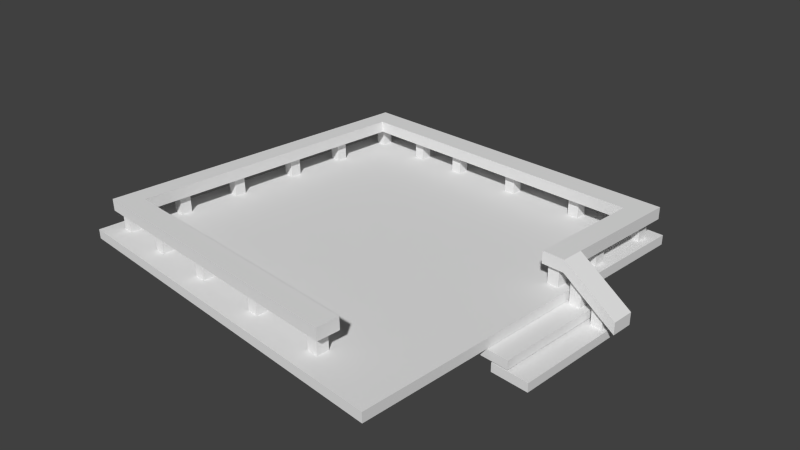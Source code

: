 # Source: porch.blend  (saved by Blender 2.67.0; exported with 4.5.12 LTS)
import bpy
from mathutils import Matrix  # noqa: F401  (used for matrix-valued properties, if any)

bpy.ops.wm.read_factory_settings(use_empty=True)
scene = bpy.context.scene
scene.name = 'Scene'

# ---- collections
col_collection_1 = bpy.data.collections.new('Collection 1'); scene.collection.children.link(col_collection_1)

# ---- world
world_world = bpy.data.worlds.new('World'); scene.world = world_world
world_world.color = (0.05088, 0.05088, 0.05088)
world_world.use_sun_shadow = False
world_world.sun_shadow_jitter_overblur = 0.0
world_world.cycles.sampling_method = 'MANUAL'
world_world.cycles.sample_map_resolution = 256

# ---- cameras
cam_camera = bpy.data.cameras.new('Camera')
cam_camera.clip_end = 100.0
cam_camera.lens = 35.0
cam_camera.sensor_width = 32.0
cam_camera.sensor_height = 18.0
cam_camera.ortho_scale = 7.314
cam_camera.dof.focus_distance = 0.0
cam_camera.dof.aperture_fstop = 128.0

# ---- meshes
me_cube_017 = bpy.data.meshes.new('Cube.017')
me_cube_017.from_pydata([(-1.842, 0.4782, -0.02235), (-1.842, 0.8309, -0.02235), (-1.596, 0.8309, -0.02235), (-1.596, 0.4782, -0.02235), (-1.842, 0.4782, 0.224), (-1.842, 0.8309, 0.224), (-1.596, 0.8309, 0.224), (-1.596, 0.4782, 0.224), (2.977, 0.5241, 0.04319), (2.977, 0.6759, 0.04319), (3.128, 0.6759, 0.04319), (3.128, 0.5241, 0.04319), (2.977, 0.5241, 0.445), (2.977, 0.6759, 0.445), (3.128, 0.6759, 0.3493), (3.128, 0.5241, 0.3493), (2.676, 0.5241, 0.1703), (2.676, 0.6759, 0.1703), (2.828, 0.6759, 0.1703), (2.828, 0.5241, 0.1703), (2.676, 0.5241, 0.6358), (2.676, 0.6759, 0.6358), (2.828, 0.6759, 0.4764), (2.828, 0.5241, 0.4764), (2.362, 0.5241, 0.3253), (2.362, 0.6759, 0.3253), (2.514, 0.6759, 0.3253), (2.514, 0.5241, 0.3253), (2.362, 0.5241, 0.6315), (2.362, 0.6759, 0.6315), (2.514, 0.6759, 0.6315), (2.514, 0.5241, 0.6315), (2.362, 1.231, 0.3253), (2.362, 1.383, 0.3253), (2.514, 1.383, 0.3253), (2.514, 1.231, 0.3253), (2.362, 1.231, 0.6315), (2.362, 1.383, 0.6315), (2.514, 1.383, 0.6315), (2.514, 1.231, 0.6315), (2.362, 2.124, 0.3253), (2.362, 2.276, 0.3253), (2.514, 2.276, 0.3253), (2.514, 2.124, 0.3253), (2.362, 2.124, 0.6315), (2.362, 2.276, 0.6315), (2.514, 2.276, 0.6315), (2.514, 2.124, 0.6315), (1.443, 2.124, 0.3253), (1.443, 2.276, 0.3253), (1.595, 2.276, 0.3253), (1.595, 2.124, 0.3253), (1.443, 2.124, 0.6315), (1.443, 2.276, 0.6315), (1.595, 2.276, 0.6315), (1.595, 2.124, 0.6315), (0.3686, 2.124, 0.3253), (0.3686, 2.276, 0.3253), (0.5204, 2.276, 0.3253), (0.5204, 2.124, 0.3253), (0.3686, 2.124, 0.6315), (0.3686, 2.276, 0.6315), (0.5204, 2.276, 0.6315), (0.5204, 2.124, 0.6315), (-0.6367, 2.124, 0.3253), (-0.6367, 2.276, 0.3253), (-0.485, 2.276, 0.3253), (-0.485, 2.124, 0.3253), (-0.6367, 2.124, 0.6315), (-0.6367, 2.276, 0.6315), (-0.485, 2.276, 0.6315), (-0.485, 2.124, 0.6315), (-1.399, 2.124, 0.3253), (-1.399, 2.276, 0.3253), (-1.248, 2.276, 0.3253), (-1.248, 2.124, 0.3253), (-1.399, 2.124, 0.6315), (-1.399, 2.276, 0.6315), (-1.248, 2.276, 0.6315), (-1.248, 2.124, 0.6315), (-2.266, 2.124, 0.3253), (-2.266, 2.276, 0.3253), (-2.114, 2.276, 0.3253), (-2.114, 2.124, 0.3253), (-2.266, 2.124, 0.6315), (-2.266, 2.276, 0.6315), (-2.114, 2.276, 0.6315), (-2.114, 2.124, 0.6315), (-2.266, 1.185, 0.3253), (-2.266, 1.337, 0.3253), (-2.114, 1.337, 0.3253), (-2.114, 1.185, 0.3253), (-2.266, 1.185, 0.6315), (-2.266, 1.337, 0.6315), (-2.114, 1.337, 0.6315), (-2.114, 1.185, 0.6315), (-2.266, 0.3167, 0.3253), (-2.266, 0.4684, 0.3253), (-2.114, 0.4684, 0.3253), (-2.114, 0.3167, 0.3253), (-2.266, 0.3167, 0.6315), (-2.266, 0.4684, 0.6315), (-2.114, 0.4684, 0.6315), (-2.114, 0.3167, 0.6315), (-2.266, -0.6418, 0.3253), (-2.266, -0.49, 0.3253), (-2.114, -0.49, 0.3253), (-2.114, -0.6418, 0.3253), (-2.266, -0.6418, 0.6315), (-2.266, -0.49, 0.6315), (-2.114, -0.49, 0.6315), (-2.114, -0.6418, 0.6315), (-2.266, -1.495, 0.3253), (-2.266, -1.344, 0.3253), (-2.114, -1.344, 0.3253), (-2.114, -1.495, 0.3253), (-2.266, -1.495, 0.6315), (-2.266, -1.344, 0.6315), (-2.114, -1.344, 0.6315), (-2.114, -1.495, 0.6315), (-2.266, -2.229, 0.3253), (-2.266, -2.078, 0.3253), (-2.114, -2.078, 0.3253), (-2.114, -2.229, 0.3253), (-2.266, -2.229, 0.6315), (-2.266, -2.078, 0.6315), (-2.114, -2.078, 0.6315), (-2.114, -2.229, 0.6315), (-1.457, -2.229, 0.3253), (-1.457, -2.078, 0.3253), (-1.306, -2.078, 0.3253), (-1.306, -2.229, 0.3253), (-1.457, -2.229, 0.6315), (-1.457, -2.078, 0.6315), (-1.306, -2.078, 0.6315), (-1.306, -2.229, 0.6315), (-0.5588, -2.229, 0.3253), (-0.5588, -2.078, 0.3253), (-0.4071, -2.078, 0.3253), (-0.4071, -2.229, 0.3253), (-0.5588, -2.229, 0.6315), (-0.5588, -2.078, 0.6315), (-0.4071, -2.078, 0.6315), (-0.4071, -2.229, 0.6315), (0.4895, -2.229, 0.3253), (0.4895, -2.078, 0.3253), (0.6413, -2.078, 0.3253), (0.6413, -2.229, 0.3253), (0.4895, -2.229, 0.6315), (0.4895, -2.078, 0.6315), (0.6413, -2.078, 0.6315), (0.6413, -2.229, 0.6315), (1.518, -2.229, 0.3253), (1.518, -2.078, 0.3253), (1.67, -2.078, 0.3253), (1.67, -2.229, 0.3253), (1.518, -2.229, 0.6315), (1.518, -2.078, 0.6315), (1.67, -2.078, 0.6315), (1.67, -2.229, 0.6315), (1.783, -2.306, 0.7631), (1.783, -2.017, 0.7631), (-2.329, -2.017, 0.7631), (-2.329, -2.306, 0.7631), (1.783, -2.306, 0.6025), (1.783, -2.017, 0.6025), (-2.329, -2.017, 0.6025), (-2.329, -2.306, 0.6025), (2.317, 0.4585, 0.6025), (2.317, 0.4585, 0.7631), (2.615, 0.4585, 0.6025), (2.615, 0.4585, 0.7631), (-2.037, -2.017, 0.7631), (-2.037, -2.017, 0.6025), (-2.037, -2.306, 0.7631), (-2.037, -2.306, 0.6025), (-2.037, 2.356, 0.6025), (-2.037, 2.356, 0.7631), (-2.329, 2.356, 0.6025), (-2.329, 2.356, 0.7631), (2.317, 2.356, 0.7631), (2.317, 2.026, 0.6025), (2.317, 2.026, 0.7631), (2.317, 2.356, 0.6025), (2.615, 2.356, 0.6025), (2.615, 2.356, 0.7631), (2.615, 2.026, 0.6025), (2.615, 2.026, 0.7631), (-2.037, 2.026, 0.6025), (-2.329, 2.026, 0.7631), (-2.037, 2.026, 0.7631), (-2.329, 2.026, 0.6025), (2.317, 0.7546, 0.6025), (2.615, 0.7546, 0.7631), (2.317, 0.7546, 0.7631), (2.615, 0.7546, 0.6025), (3.32, 0.7546, 0.1233), (3.32, 0.7546, 0.2839), (3.32, 0.4585, 0.2839), (3.32, 0.4585, 0.1233), (2.688, -0.7813, -0.05014), (2.688, 0.7777, -0.05014), (3.175, 0.7777, -0.05014), (3.175, -0.7813, -0.05014), (2.688, -0.7813, 0.0656), (2.688, 0.7777, 0.0656), (3.175, 0.7777, 0.0656), (3.175, -0.7813, 0.0656), (2.427, -0.7907, 0.09214), (2.427, 0.7871, 0.09214), (2.913, 0.7871, 0.09214), (2.913, -0.7907, 0.09214), (2.427, -0.7907, 0.2079), (2.427, 0.7871, 0.2079), (2.913, 0.7871, 0.2079), (2.913, -0.7907, 0.2079), (-1.842, -2.242, -0.02235), (-1.842, -1.889, -0.02235), (-1.596, -1.889, -0.02235), (-1.596, -2.242, -0.02235), (-1.842, -2.242, 0.224), (-1.842, -1.889, 0.224), (-1.596, -1.889, 0.224), (-1.596, -2.242, 0.224), (-1.842, -0.7948, -0.02235), (-1.842, -0.4421, -0.02235), (-1.596, -0.4421, -0.02235), (-1.596, -0.7948, -0.02235), (-1.842, -0.7948, 0.224), (-1.842, -0.4421, 0.224), (-1.596, -0.4421, 0.224), (-1.596, -0.7948, 0.224), (-1.842, 1.948, -0.02235), (-1.842, 2.3, -0.02235), (-1.596, 2.3, -0.02235), (-1.596, 1.948, -0.02235), (-1.842, 1.948, 0.224), (-1.842, 2.3, 0.224), (-1.596, 2.3, 0.224), (-1.596, 1.948, 0.224), (-0.6677, -2.242, -0.02235), (-0.6677, -1.889, -0.02235), (-0.4213, -1.889, -0.02235), (-0.4213, -2.242, -0.02235), (-0.6677, -2.242, 0.224), (-0.6677, -1.889, 0.224), (-0.4213, -1.889, 0.224), (-0.4213, -2.242, 0.224), (-0.6677, 1.948, -0.02235), (-0.6677, 2.3, -0.02235), (-0.4213, 2.3, -0.02235), (-0.4213, 1.948, -0.02235), (-0.6677, 1.948, 0.224), (-0.6677, 2.3, 0.224), (-0.4213, 2.3, 0.224), (-0.4213, 1.948, 0.224), (0.6884, 1.948, -0.02235), (0.6884, 2.3, -0.02235), (0.9347, 2.3, -0.02235), (0.9347, 1.948, -0.02235), (0.6884, 1.948, 0.224), (0.6884, 2.3, 0.224), (0.9347, 2.3, 0.224), (0.9347, 1.948, 0.224), (0.6884, -2.242, -0.02235), (0.6884, -1.889, -0.02235), (0.9347, -1.889, -0.02235), (0.9347, -2.242, -0.02235), (0.6884, -2.242, 0.224), (0.6884, -1.889, 0.224), (0.9347, -1.889, 0.224), (0.9347, -2.242, 0.224), (1.99, 0.4782, -0.02235), (1.99, 0.8309, -0.02235), (2.236, 0.8309, -0.02235), (2.236, 0.4782, -0.02235), (1.99, 0.4782, 0.224), (1.99, 0.8309, 0.224), (2.236, 0.8309, 0.224), (2.236, 0.4782, 0.224), (1.99, -2.242, -0.02235), (1.99, -1.889, -0.02235), (2.236, -1.889, -0.02235), (2.236, -2.242, -0.02235), (1.99, -2.242, 0.224), (1.99, -1.889, 0.224), (2.236, -1.889, 0.224), (2.236, -2.242, 0.224), (1.99, -0.7948, -0.02235), (1.99, -0.4421, -0.02235), (2.236, -0.4421, -0.02235), (2.236, -0.7948, -0.02235), (1.99, -0.7948, 0.224), (1.99, -0.4421, 0.224), (2.236, -0.4421, 0.224), (2.236, -0.7948, 0.224), (1.99, 1.948, -0.02235), (1.99, 2.3, -0.02235), (2.236, 2.3, -0.02235), (2.236, 1.948, -0.02235), (1.99, 1.948, 0.224), (1.99, 2.3, 0.224), (2.236, 2.3, 0.224), (2.236, 1.948, 0.224), (2.633, -2.485, 0.3415), (-2.484, -2.485, 0.3415), (2.633, 2.485, 0.3415), (-2.484, 2.485, 0.3415), (2.633, -2.485, 0.2127), (-2.484, -2.485, 0.2127), (2.633, 2.485, 0.2127), (-2.484, 2.485, 0.2127)], [], [(4, 5, 1, 0), (5, 6, 2, 1), (6, 7, 3, 2), (7, 4, 0, 3), (0, 1, 2, 3), (7, 6, 5, 4), (12, 13, 9, 8), (13, 14, 10, 9), (14, 15, 11, 10), (15, 12, 8, 11), (8, 9, 10, 11), (15, 14, 13, 12), (20, 21, 17, 16), (21, 22, 18, 17), (22, 23, 19, 18), (23, 20, 16, 19), (16, 17, 18, 19), (23, 22, 21, 20), (28, 29, 25, 24), (29, 30, 26, 25), (30, 31, 27, 26), (31, 28, 24, 27), (24, 25, 26, 27), (31, 30, 29, 28), (36, 37, 33, 32), (37, 38, 34, 33), (38, 39, 35, 34), (39, 36, 32, 35), (32, 33, 34, 35), (39, 38, 37, 36), (44, 45, 41, 40), (45, 46, 42, 41), (46, 47, 43, 42), (47, 44, 40, 43), (40, 41, 42, 43), (47, 46, 45, 44), (52, 53, 49, 48), (53, 54, 50, 49), (54, 55, 51, 50), (55, 52, 48, 51), (48, 49, 50, 51), (55, 54, 53, 52), (60, 61, 57, 56), (61, 62, 58, 57), (62, 63, 59, 58), (63, 60, 56, 59), (56, 57, 58, 59), (63, 62, 61, 60), (68, 69, 65, 64), (69, 70, 66, 65), (70, 71, 67, 66), (71, 68, 64, 67), (64, 65, 66, 67), (71, 70, 69, 68), (76, 77, 73, 72), (77, 78, 74, 73), (78, 79, 75, 74), (79, 76, 72, 75), (72, 73, 74, 75), (79, 78, 77, 76), (84, 85, 81, 80), (85, 86, 82, 81), (86, 87, 83, 82), (87, 84, 80, 83), (80, 81, 82, 83), (87, 86, 85, 84), (92, 93, 89, 88), (93, 94, 90, 89), (94, 95, 91, 90), (95, 92, 88, 91), (88, 89, 90, 91), (95, 94, 93, 92), (100, 101, 97, 96), (101, 102, 98, 97), (102, 103, 99, 98), (103, 100, 96, 99), (96, 97, 98, 99), (103, 102, 101, 100), (108, 109, 105, 104), (109, 110, 106, 105), (110, 111, 107, 106), (111, 108, 104, 107), (104, 105, 106, 107), (111, 110, 109, 108), (116, 117, 113, 112), (117, 118, 114, 113), (118, 119, 115, 114), (119, 116, 112, 115), (112, 113, 114, 115), (119, 118, 117, 116), (124, 125, 121, 120), (125, 126, 122, 121), (126, 127, 123, 122), (127, 124, 120, 123), (120, 121, 122, 123), (127, 126, 125, 124), (132, 133, 129, 128), (133, 134, 130, 129), (134, 135, 131, 130), (135, 132, 128, 131), (128, 129, 130, 131), (135, 134, 133, 132), (140, 141, 137, 136), (141, 142, 138, 137), (142, 143, 139, 138), (143, 140, 136, 139), (136, 137, 138, 139), (143, 142, 141, 140), (148, 149, 145, 144), (149, 150, 146, 145), (150, 151, 147, 146), (151, 148, 144, 147), (144, 145, 146, 147), (151, 150, 149, 148), (156, 157, 153, 152), (157, 158, 154, 153), (158, 159, 155, 154), (159, 156, 152, 155), (152, 153, 154, 155), (159, 158, 157, 156), (174, 172, 162, 163), (175, 173, 165, 164), (174, 163, 167, 175), (161, 160, 164, 165), (172, 161, 165, 173), (163, 162, 166, 167), (179, 177, 176, 178), (172, 173, 188, 190), (190, 189, 162, 172), (160, 174, 175, 164), (167, 166, 173, 175), (160, 161, 172, 174), (189, 191, 166, 162), (177, 179, 189, 190), (188, 191, 178, 176), (179, 178, 191, 189), (181, 183, 184, 186), (173, 166, 191, 188), (194, 193, 187, 182), (180, 183, 176, 177), (187, 186, 184, 185), (182, 180, 177, 190), (188, 176, 183, 181), (187, 185, 180, 182), (185, 184, 183, 180), (181, 182, 190, 188), (169, 171, 193, 194), (192, 195, 170, 168), (186, 187, 193, 195), (182, 181, 192, 194), (170, 171, 169, 168), (193, 171, 198, 197), (181, 186, 195, 192), (194, 192, 168, 169), (196, 199, 170, 195), (199, 198, 171, 170), (197, 196, 195, 193), (196, 197, 198, 199), (204, 205, 201, 200), (205, 206, 202, 201), (206, 207, 203, 202), (207, 204, 200, 203), (200, 201, 202, 203), (207, 206, 205, 204), (212, 213, 209, 208), (213, 214, 210, 209), (214, 215, 211, 210), (215, 212, 208, 211), (208, 209, 210, 211), (215, 214, 213, 212), (220, 221, 217, 216), (221, 222, 218, 217), (222, 223, 219, 218), (223, 220, 216, 219), (216, 217, 218, 219), (223, 222, 221, 220), (228, 229, 225, 224), (229, 230, 226, 225), (230, 231, 227, 226), (231, 228, 224, 227), (224, 225, 226, 227), (231, 230, 229, 228), (236, 237, 233, 232), (237, 238, 234, 233), (238, 239, 235, 234), (239, 236, 232, 235), (232, 233, 234, 235), (239, 238, 237, 236), (244, 245, 241, 240), (245, 246, 242, 241), (246, 247, 243, 242), (247, 244, 240, 243), (240, 241, 242, 243), (247, 246, 245, 244), (252, 253, 249, 248), (253, 254, 250, 249), (254, 255, 251, 250), (255, 252, 248, 251), (248, 249, 250, 251), (255, 254, 253, 252), (260, 261, 257, 256), (261, 262, 258, 257), (262, 263, 259, 258), (263, 260, 256, 259), (256, 257, 258, 259), (263, 262, 261, 260), (268, 269, 265, 264), (269, 270, 266, 265), (270, 271, 267, 266), (271, 268, 264, 267), (264, 265, 266, 267), (271, 270, 269, 268), (276, 277, 273, 272), (277, 278, 274, 273), (278, 279, 275, 274), (279, 276, 272, 275), (272, 273, 274, 275), (279, 278, 277, 276), (284, 285, 281, 280), (285, 286, 282, 281), (286, 287, 283, 282), (287, 284, 280, 283), (280, 281, 282, 283), (287, 286, 285, 284), (292, 293, 289, 288), (293, 294, 290, 289), (294, 295, 291, 290), (295, 292, 288, 291), (288, 289, 290, 291), (295, 294, 293, 292), (300, 301, 297, 296), (301, 302, 298, 297), (302, 303, 299, 298), (303, 300, 296, 299), (296, 297, 298, 299), (303, 302, 301, 300), (306, 307, 305, 304), (310, 308, 309, 311), (304, 308, 310, 306), (306, 310, 311, 307), (307, 311, 309, 305), (308, 304, 305, 309)])
_uv = me_cube_017.uv_layers.new(name='UVMap')
_uv.uv.foreach_set('vector', [0.01258, 0.1142, 0.1087, 0.1142, 0.1087, 0.89, 0.01258, 0.89, 0.01258, 0.1142, 0.1087, 0.1142, 0.1087, 0.89, 0.01258, 0.89, 0.01258, 0.1142, 0.1087, 0.1142, 0.1087, 0.89, 0.01258, 0.89, 0.01258, 0.1142, 0.1087, 0.1142, 0.1087, 0.89, 0.01258, 0.89, 0.01258, 0.1142, 0.1087, 0.1142, 0.1087, 0.89, 0.01258, 0.89, 0.01258, 0.1142, 0.1087, 0.1142, 0.1087, 0.89, 0.01258, 0.89, 0.009036, 0.07833, 0.111, 0.07833, 0.111, 0.9217, 0.009036, 0.9217, 0.009036, 0.07833, 0.111, 0.07833, 0.111, 0.9217, 0.009036, 0.9217, 0.009036, 0.07833, 0.111, 0.07833, 0.111, 0.9217, 0.009036, 0.9217, 0.009036, 0.07833, 0.111, 0.07833, 0.111, 0.9217, 0.009036, 0.9217, 0.009036, 0.07833, 0.111, 0.07833, 0.111, 0.9217, 0.009036, 0.9217, 0.009036, 0.07833, 0.111, 0.07833, 0.111, 0.9217, 0.009036, 0.9217, 0.009036, 0.07833, 0.111, 0.07833, 0.111, 0.9217, 0.009036, 0.9217, 0.009036, 0.07833, 0.111, 0.07833, 0.111, 0.9217, 0.009036, 0.9217, 0.009036, 0.07833, 0.111, 0.07833, 0.111, 0.9217, 0.009036, 0.9217, 0.009036, 0.07833, 0.111, 0.07833, 0.111, 0.9217, 0.009036, 0.9217, 0.009036, 0.07833, 0.111, 0.07833, 0.111, 0.9217, 0.009036, 0.9217, 0.009036, 0.07833, 0.111, 0.07833, 0.111, 0.9217, 0.009036, 0.9217, 0.01258, 0.1142, 0.1087, 0.1142, 0.1087, 0.89, 0.01258, 0.89, 0.01258, 0.1142, 0.1087, 0.1142, 0.1087, 0.89, 0.01258, 0.89, 0.01258, 0.1142, 0.1087, 0.1142, 0.1087, 0.89, 0.01258, 0.89, 0.01258, 0.1142, 0.1087, 0.1142, 0.1087, 0.89, 0.01258, 0.89, 0.01258, 0.1142, 0.1087, 0.1142, 0.1087, 0.89, 0.01258, 0.89, 0.01258, 0.1142, 0.1087, 0.1142, 0.1087, 0.89, 0.01258, 0.89, 0.01258, 0.1142, 0.1087, 0.1142, 0.1087, 0.89, 0.01258, 0.89, 0.01258, 0.1142, 0.1087, 0.1142, 0.1087, 0.89, 0.01258, 0.89, 0.01258, 0.1142, 0.1087, 0.1142, 0.1087, 0.89, 0.01258, 0.89, 0.01258, 0.1142, 0.1087, 0.1142, 0.1087, 0.89, 0.01258, 0.89, 0.01258, 0.1142, 0.1087, 0.1142, 0.1087, 0.89, 0.01258, 0.89, 0.01258, 0.1142, 0.1087, 0.1142, 0.1087, 0.89, 0.01258, 0.89, 0.1024, 0.672, 0.0898, 0.6352, 0.08252, 0.288, 0.06284, 0.1142, 0.0898, 0.6352, 0.08271, 0.7047, 0.07543, 0.3575, 0.08252, 0.288, 0.08271, 0.7047, 0.1024, 0.8785, 0.06283, 0.3207, 0.07543, 0.3575, 0.1024, 0.8785, 0.1024, 0.672, 0.06284, 0.1142, 0.06283, 0.3207, 0.06284, 0.1142, 0.08252, 0.288, 0.07543, 0.3575, 0.06283, 0.3207, 0.1024, 0.8785, 0.08271, 0.7047, 0.0898, 0.6352, 0.1024, 0.672, 0.01258, 0.1142, 0.1087, 0.1142, 0.1087, 0.89, 0.01258, 0.89, 0.01258, 0.1142, 0.1087, 0.1142, 0.1087, 0.89, 0.01258, 0.89, 0.01258, 0.1142, 0.1087, 0.1142, 0.1087, 0.89, 0.01258, 0.89, 0.01258, 0.1142, 0.1087, 0.1142, 0.1087, 0.89, 0.01258, 0.89, 0.01258, 0.1142, 0.1087, 0.1142, 0.1087, 0.89, 0.01258, 0.89, 0.01258, 0.1142, 0.1087, 0.1142, 0.1087, 0.89, 0.01258, 0.89, 0.01258, 0.1142, 0.1087, 0.1142, 0.1087, 0.89, 0.01258, 0.89, 0.01258, 0.1142, 0.1087, 0.1142, 0.1087, 0.89, 0.01258, 0.89, 0.01258, 0.1142, 0.1087, 0.1142, 0.1087, 0.89, 0.01258, 0.89, 0.01258, 0.1142, 0.1087, 0.1142, 0.1087, 0.89, 0.01258, 0.89, 0.01258, 0.1142, 0.1087, 0.1142, 0.1087, 0.89, 0.01258, 0.89, 0.01258, 0.1142, 0.1087, 0.1142, 0.1087, 0.89, 0.01258, 0.89, 0.01258, 0.1142, 0.1087, 0.1142, 0.1087, 0.89, 0.01258, 0.89, 0.01258, 0.1142, 0.1087, 0.1142, 0.1087, 0.89, 0.01258, 0.89, 0.01258, 0.1142, 0.1087, 0.1142, 0.1087, 0.89, 0.01258, 0.89, 0.01258, 0.1142, 0.1087, 0.1142, 0.1087, 0.89, 0.01258, 0.89, 0.01258, 0.1142, 0.1087, 0.1142, 0.1087, 0.89, 0.01258, 0.89, 0.01258, 0.1142, 0.1087, 0.1142, 0.1087, 0.89, 0.01258, 0.89, 0.01258, 0.1142, 0.1087, 0.1142, 0.1087, 0.89, 0.01258, 0.89, 0.01258, 0.1142, 0.1087, 0.1142, 0.1087, 0.89, 0.01258, 0.89, 0.01258, 0.1142, 0.1087, 0.1142, 0.1087, 0.89, 0.01258, 0.89, 0.01258, 0.1142, 0.1087, 0.1142, 0.1087, 0.89, 0.01258, 0.89, 0.01258, 0.1142, 0.1087, 0.1142, 0.1087, 0.89, 0.01258, 0.89, 0.01258, 0.1142, 0.1087, 0.1142, 0.1087, 0.89, 0.01258, 0.89, 0.03552, 0.7133, 0.02727, 0.6633, 0.04811, 0.3409, 0.06275, 0.2918, 0.02727, 0.6633, 0.01263, 0.7124, 0.03986, 0.2909, 0.04811, 0.3409, 0.01263, 0.7124, 0.01263, 0.89, 0.06275, 0.1142, 0.03986, 0.2909, 0.01263, 0.89, 0.03552, 0.7133, 0.06275, 0.2918, 0.06275, 0.1142, 0.06275, 0.2918, 0.04811, 0.3409, 0.03986, 0.2909, 0.06275, 0.1142, 0.01263, 0.89, 0.01263, 0.7124, 0.02727, 0.6633, 0.03552, 0.7133, 0.01258, 0.1142, 0.1087, 0.1142, 0.1087, 0.89, 0.01258, 0.89, 0.01258, 0.1142, 0.1087, 0.1142, 0.1087, 0.89, 0.01258, 0.89, 0.01258, 0.1142, 0.1087, 0.1142, 0.1087, 0.89, 0.01258, 0.89, 0.01258, 0.1142, 0.1087, 0.1142, 0.1087, 0.89, 0.01258, 0.89, 0.01258, 0.1142, 0.1087, 0.1142, 0.1087, 0.89, 0.01258, 0.89, 0.01258, 0.1142, 0.1087, 0.1142, 0.1087, 0.89, 0.01258, 0.89, 0.01258, 0.1142, 0.1087, 0.1142, 0.1087, 0.89, 0.01258, 0.89, 0.01258, 0.1142, 0.1087, 0.1142, 0.1087, 0.89, 0.01258, 0.89, 0.01258, 0.1142, 0.1087, 0.1142, 0.1087, 0.89, 0.01258, 0.89, 0.01258, 0.1142, 0.1087, 0.1142, 0.1087, 0.89, 0.01258, 0.89, 0.01258, 0.1142, 0.1087, 0.1142, 0.1087, 0.89, 0.01258, 0.89, 0.01258, 0.1142, 0.1087, 0.1142, 0.1087, 0.89, 0.01258, 0.89, 0.01258, 0.1142, 0.1087, 0.1142, 0.1087, 0.89, 0.01258, 0.89, 0.01258, 0.1142, 0.1087, 0.1142, 0.1087, 0.89, 0.01258, 0.89, 0.01258, 0.1142, 0.1087, 0.1142, 0.1087, 0.89, 0.01258, 0.89, 0.01258, 0.1142, 0.1087, 0.1142, 0.1087, 0.89, 0.01258, 0.89, 0.01258, 0.1142, 0.1087, 0.1142, 0.1087, 0.89, 0.01258, 0.89, 0.01258, 0.1142, 0.1087, 0.1142, 0.1087, 0.89, 0.01258, 0.89, 0.01258, 0.1142, 0.1087, 0.1142, 0.1087, 0.89, 0.01258, 0.89, 0.01258, 0.1142, 0.1087, 0.1142, 0.1087, 0.89, 0.01258, 0.89, 0.01258, 0.1142, 0.1087, 0.1142, 0.1087, 0.89, 0.01258, 0.89, 0.01258, 0.1142, 0.1087, 0.1142, 0.1087, 0.89, 0.01258, 0.89, 0.01258, 0.1142, 0.1087, 0.1142, 0.1087, 0.89, 0.01258, 0.89, 0.01258, 0.1142, 0.1087, 0.1142, 0.1087, 0.89, 0.01258, 0.89, 0.01258, 0.1142, 0.1087, 0.1142, 0.1087, 0.89, 0.01258, 0.89, 0.01258, 0.1142, 0.1087, 0.1142, 0.1087, 0.89, 0.01258, 0.89, 0.01258, 0.1142, 0.1087, 0.1142, 0.1087, 0.89, 0.01258, 0.89, 0.01258, 0.1142, 0.1087, 0.1142, 0.1087, 0.89, 0.01258, 0.89, 0.01258, 0.1142, 0.1087, 0.1142, 0.1087, 0.89, 0.01258, 0.89, 0.01258, 0.1142, 0.1087, 0.1142, 0.1087, 0.89, 0.01258, 0.89, 0.01258, 0.1142, 0.1087, 0.1142, 0.1087, 0.89, 0.01258, 0.89, 0.01258, 0.1142, 0.1087, 0.1142, 0.1087, 0.89, 0.01258, 0.89, 0.01258, 0.1142, 0.1087, 0.1142, 0.1087, 0.89, 0.01258, 0.89, 0.01258, 0.1142, 0.1087, 0.1142, 0.1087, 0.89, 0.01258, 0.89, 0.01258, 0.1142, 0.1087, 0.1142, 0.1087, 0.89, 0.01258, 0.89, 0.01258, 0.1142, 0.1087, 0.1142, 0.1087, 0.89, 0.01258, 0.89, 0.01258, 0.1142, 0.1087, 0.1142, 0.1087, 0.89, 0.01258, 0.89, 0.01258, 0.1142, 0.1087, 0.1142, 0.1087, 0.89, 0.01258, 0.89, 0.01258, 0.1142, 0.1087, 0.1142, 0.1087, 0.89, 0.01258, 0.89, 0.01258, 0.1142, 0.1087, 0.1142, 0.1087, 0.89, 0.01258, 0.89, 0.01258, 0.1142, 0.1087, 0.1142, 0.1087, 0.89, 0.01258, 0.89, 0.01258, 0.1142, 0.1087, 0.1142, 0.1087, 0.89, 0.01258, 0.89, 0.01258, 0.1142, 0.1087, 0.1142, 0.1087, 0.89, 0.01258, 0.89, 0.01258, 0.1142, 0.1087, 0.1142, 0.1087, 0.89, 0.01258, 0.89, 0.01258, 0.1142, 0.1087, 0.1142, 0.1087, 0.89, 0.01258, 0.89, 0.01258, 0.1142, 0.1087, 0.1142, 0.1087, 0.89, 0.01258, 0.89, 0.01258, 0.1142, 0.1087, 0.1142, 0.1087, 0.89, 0.01258, 0.89, 0.01258, 0.1142, 0.1087, 0.1142, 0.1087, 0.89, 0.01258, 0.89, 0.01258, 0.1142, 0.1087, 0.1142, 0.1087, 0.89, 0.01258, 0.89, 0.01258, 0.1142, 0.1087, 0.1142, 0.1087, 0.89, 0.01258, 0.89, 0.01258, 0.1142, 0.1087, 0.1142, 0.1087, 0.89, 0.01258, 0.89, 0.01258, 0.1142, 0.1087, 0.1142, 0.1087, 0.89, 0.01258, 0.89, 0.01258, 0.1142, 0.1087, 0.1142, 0.1087, 0.89, 0.01258, 0.89, 0.01258, 0.1142, 0.1087, 0.1142, 0.1087, 0.89, 0.01258, 0.89, 1.557, 0.7495, 1.492, 0.676, 1.557, 0.676, 1.567, 0.697, 1.274, 1.546, 1.214, 1.546, 1.214, 0.7641, 1.274, 0.7641, 1.557, 0.7495, 1.567, 0.697, 1.579, 0.6934, 1.607, 0.7465, 1.132, 1.133, 1.132, 1.192, 1.099, 1.192, 1.099, 1.133, 0.9701, 1.546, 0.9701, 0.7641, 1.003, 0.7641, 1.003, 1.546, 1.567, 0.697, 1.557, 0.676, 1.588, 0.676, 1.579, 0.6934, 1.567, -0.1923, 1.562, -0.2501, 1.609, -0.237, 1.58, -0.191, 1.492, 0.676, 1.458, 0.676, 1.458, -0.1657, 1.492, -0.1657, 1.492, -0.1657, 1.558, -0.1657, 1.557, 0.676, 1.492, 0.676, 0.9109, 0.7641, 0.9109, 1.546, 0.878, 1.546, 0.878, 0.7641, 1.579, 0.6934, 1.588, 0.676, 1.646, 0.676, 1.607, 0.7465, 0.9109, 0.7641, 0.9701, 0.7641, 0.9701, 1.546, 0.9109, 1.546, 1.558, -0.1657, 1.589, -0.1657, 1.588, 0.676, 1.557, 0.676, 1.562, -0.2501, 1.567, -0.1923, 1.558, -0.1657, 1.492, -0.1657, 1.646, -0.1657, 1.589, -0.1657, 1.58, -0.191, 1.609, -0.237, 1.567, -0.1923, 1.58, -0.191, 1.589, -0.1657, 1.558, -0.1657, 1.305, -0.3745, 1.241, -0.3745, 1.232, -0.4343, 1.261, -0.4932, 1.646, 0.676, 1.588, 0.676, 1.589, -0.1657, 1.646, -0.1657, 0.2075, 0.6656, 0.158, 0.6656, 0.175, 0.4484, 0.2456, 0.452, 1.21, -0.3745, 1.241, -0.3745, 1.239, 0.4782, 1.206, 0.4782, 1.211, -0.4967, 1.261, -0.4932, 1.232, -0.4343, 1.219, -0.4377, 1.14, -0.3745, 1.21, -0.3745, 1.206, 0.4782, 1.137, 0.4782, 1.307, 0.4781, 1.239, 0.4782, 1.241, -0.3745, 1.305, -0.3745, 1.211, -0.4967, 1.219, -0.4377, 1.21, -0.3745, 1.14, -0.3745, 1.219, -0.4377, 1.232, -0.4343, 1.241, -0.3745, 1.21, -0.3745, 1.106, -0.3745, 1.14, -0.3745, 1.137, 0.4782, 1.103, 0.4781, 0.1667, 0.7524, 0.1559, 0.733, 0.158, 0.6656, 0.2075, 0.6656, 0.07157, 0.6656, 0.1314, 0.6656, 0.1457, 0.7331, 0.1368, 0.8008, 0.1401, 0.4474, 0.175, 0.4484, 0.158, 0.6656, 0.1314, 0.6656, 0.2456, 0.452, 0.2823, 0.4564, 0.2418, 0.6656, 0.2075, 0.6656, 0.1457, 0.7331, 0.1559, 0.733, 0.1667, 0.7524, 0.1368, 0.8008, 0.6561, 0.3608, 0.5664, 0.3653, 0.561, -0.002733, 0.6441, -8.348e-05, 0.07157, 0.4474, 0.1401, 0.4474, 0.1314, 0.6656, 0.07157, 0.6656, 0.2075, 0.6656, 0.2418, 0.6656, 0.1368, 0.8008, 0.1667, 0.7524, 0.3745, 0.3183, 0.3863, 0.2972, 0.4188, 0.6076, 0.4123, 0.5902, 0.3863, 0.2972, 0.3611, 0.2823, 0.4123, 0.7192, 0.4188, 0.6076, 0.3885, 0.3243, 0.3745, 0.3183, 0.4123, 0.5902, 0.4562, 0.6459, 0.3745, 0.3183, 0.3885, 0.3243, 0.3611, 0.2823, 0.3863, 0.2972, 0.0, 0.2722, 1.0, 0.2722, 1.0, 0.7278, 0.0, 0.7278, 0.0, 0.2722, 1.0, 0.2722, 1.0, 0.7278, 0.0, 0.7278, 0.0, 0.2722, 1.0, 0.2722, 1.0, 0.7278, 0.0, 0.7278, 0.0, 0.2722, 1.0, 0.2722, 1.0, 0.7278, 0.0, 0.7278, 0.0, 0.2722, 1.0, 0.2722, 1.0, 0.7278, 0.0, 0.7278, 0.0, 0.2722, 1.0, 0.2722, 1.0, 0.7278, 0.0, 0.7278, 0.0, 0.2974, 1.0, 0.2974, 1.0, 0.7026, 0.0, 0.7026, 0.0, 0.2974, 1.0, 0.2974, 1.0, 0.7026, 0.0, 0.7026, 0.0, 0.2974, 1.0, 0.2974, 1.0, 0.7026, 0.0, 0.7026, 0.0, 0.2974, 1.0, 0.2974, 1.0, 0.7026, 0.0, 0.7026, 0.0, 0.2974, 1.0, 0.2974, 1.0, 0.7026, 0.0, 0.7026, 0.0, 0.2974, 1.0, 0.2974, 1.0, 0.7026, 0.0, 0.7026, 0.01258, 0.1142, 0.1087, 0.1142, 0.1087, 0.89, 0.01258, 0.89, 0.01258, 0.1142, 0.1087, 0.1142, 0.1087, 0.89, 0.01258, 0.89, 0.01258, 0.1142, 0.1087, 0.1142, 0.1087, 0.89, 0.01258, 0.89, 0.01258, 0.1142, 0.1087, 0.1142, 0.1087, 0.89, 0.01258, 0.89, 0.01258, 0.1142, 0.1087, 0.1142, 0.1087, 0.89, 0.01258, 0.89, 0.01258, 0.1142, 0.1087, 0.1142, 0.1087, 0.89, 0.01258, 0.89, 0.01258, 0.1142, 0.1087, 0.1142, 0.1087, 0.89, 0.01258, 0.89, 0.01258, 0.1142, 0.1087, 0.1142, 0.1087, 0.89, 0.01258, 0.89, 0.01258, 0.1142, 0.1087, 0.1142, 0.1087, 0.89, 0.01258, 0.89, 0.01258, 0.1142, 0.1087, 0.1142, 0.1087, 0.89, 0.01258, 0.89, 0.01258, 0.1142, 0.1087, 0.1142, 0.1087, 0.89, 0.01258, 0.89, 0.01258, 0.1142, 0.1087, 0.1142, 0.1087, 0.89, 0.01258, 0.89, 0.01258, 0.1142, 0.1087, 0.1142, 0.1087, 0.89, 0.01258, 0.89, 0.01258, 0.1142, 0.1087, 0.1142, 0.1087, 0.89, 0.01258, 0.89, 0.01258, 0.1142, 0.1087, 0.1142, 0.1087, 0.89, 0.01258, 0.89, 0.01258, 0.1142, 0.1087, 0.1142, 0.1087, 0.89, 0.01258, 0.89, 0.01258, 0.1142, 0.1087, 0.1142, 0.1087, 0.89, 0.01258, 0.89, 0.01258, 0.1142, 0.1087, 0.1142, 0.1087, 0.89, 0.01258, 0.89, 0.01258, 0.1142, 0.1087, 0.1142, 0.1087, 0.89, 0.01258, 0.89, 0.01258, 0.1142, 0.1087, 0.1142, 0.1087, 0.89, 0.01258, 0.89, 0.01258, 0.1142, 0.1087, 0.1142, 0.1087, 0.89, 0.01258, 0.89, 0.01258, 0.1142, 0.1087, 0.1142, 0.1087, 0.89, 0.01258, 0.89, 0.01258, 0.1142, 0.1087, 0.1142, 0.1087, 0.89, 0.01258, 0.89, 0.01258, 0.1142, 0.1087, 0.1142, 0.1087, 0.89, 0.01258, 0.89, 0.01258, 0.1142, 0.1087, 0.1142, 0.1087, 0.89, 0.01258, 0.89, 0.01258, 0.1142, 0.1087, 0.1142, 0.1087, 0.89, 0.01258, 0.89, 0.01258, 0.1142, 0.1087, 0.1142, 0.1087, 0.89, 0.01258, 0.89, 0.01258, 0.1142, 0.1087, 0.1142, 0.1087, 0.89, 0.01258, 0.89, 0.01258, 0.1142, 0.1087, 0.1142, 0.1087, 0.89, 0.01258, 0.89, 0.01258, 0.1142, 0.1087, 0.1142, 0.1087, 0.89, 0.01258, 0.89, 0.01258, 0.1142, 0.1087, 0.1142, 0.1087, 0.89, 0.01258, 0.89, 0.01258, 0.1142, 0.1087, 0.1142, 0.1087, 0.89, 0.01258, 0.89, 0.01258, 0.1142, 0.1087, 0.1142, 0.1087, 0.89, 0.01258, 0.89, 0.01258, 0.1142, 0.1087, 0.1142, 0.1087, 0.89, 0.01258, 0.89, 0.01258, 0.1142, 0.1087, 0.1142, 0.1087, 0.89, 0.01258, 0.89, 0.01258, 0.1142, 0.1087, 0.1142, 0.1087, 0.89, 0.01258, 0.89, 0.01258, 0.1142, 0.1087, 0.1142, 0.1087, 0.89, 0.01258, 0.89, 0.01258, 0.1142, 0.1087, 0.1142, 0.1087, 0.89, 0.01258, 0.89, 0.01258, 0.1142, 0.1087, 0.1142, 0.1087, 0.89, 0.01258, 0.89, 0.01258, 0.1142, 0.1087, 0.1142, 0.1087, 0.89, 0.01258, 0.89, 0.01258, 0.1142, 0.1087, 0.1142, 0.1087, 0.89, 0.01258, 0.89, 0.01258, 0.1142, 0.1087, 0.1142, 0.1087, 0.89, 0.01258, 0.89, 0.01258, 0.1142, 0.1087, 0.1142, 0.1087, 0.89, 0.01258, 0.89, 0.01258, 0.1142, 0.1087, 0.1142, 0.1087, 0.89, 0.01258, 0.89, 0.01258, 0.1142, 0.1087, 0.1142, 0.1087, 0.89, 0.01258, 0.89, 0.01258, 0.1142, 0.1087, 0.1142, 0.1087, 0.89, 0.01258, 0.89, 0.01258, 0.1142, 0.1087, 0.1142, 0.1087, 0.89, 0.01258, 0.89, 0.01258, 0.1142, 0.1087, 0.1142, 0.1087, 0.89, 0.01258, 0.89, 0.01258, 0.1142, 0.1087, 0.1142, 0.1087, 0.89, 0.01258, 0.89, 0.01258, 0.1142, 0.1087, 0.1142, 0.1087, 0.89, 0.01258, 0.89, 0.01258, 0.1142, 0.1087, 0.1142, 0.1087, 0.89, 0.01258, 0.89, 0.01258, 0.1142, 0.1087, 0.1142, 0.1087, 0.89, 0.01258, 0.89, 0.01258, 0.1142, 0.1087, 0.1142, 0.1087, 0.89, 0.01258, 0.89, 0.01258, 0.1142, 0.1087, 0.1142, 0.1087, 0.89, 0.01258, 0.89, 0.01258, 0.1142, 0.1087, 0.1142, 0.1087, 0.89, 0.01258, 0.89, 0.01258, 0.1142, 0.1087, 0.1142, 0.1087, 0.89, 0.01258, 0.89, 0.01258, 0.1142, 0.1087, 0.1142, 0.1087, 0.89, 0.01258, 0.89, 0.01258, 0.1142, 0.1087, 0.1142, 0.1087, 0.89, 0.01258, 0.89, 0.01258, 0.1142, 0.1087, 0.1142, 0.1087, 0.89, 0.01258, 0.89, 0.01258, 0.1142, 0.1087, 0.1142, 0.1087, 0.89, 0.01258, 0.89, 0.01258, 0.1142, 0.1087, 0.1142, 0.1087, 0.89, 0.01258, 0.89, 0.01258, 0.1142, 0.1087, 0.1142, 0.1087, 0.89, 0.01258, 0.89, 0.01258, 0.1142, 0.1087, 0.1142, 0.1087, 0.89, 0.01258, 0.89, 0.01258, 0.1142, 0.1087, 0.1142, 0.1087, 0.89, 0.01258, 0.89, 0.01258, 0.1142, 0.1087, 0.1142, 0.1087, 0.89, 0.01258, 0.89, 0.01258, 0.1142, 0.1087, 0.1142, 0.1087, 0.89, 0.01258, 0.89, 1.69, 1.642, -0.6903, 1.642, -0.6903, -0.6706, 1.69, -0.6706, 1.668, -0.6678, 1.673, 1.642, -0.6903, 1.642, -0.6831, -0.6678, 1.673, 1.642, 1.673, 1.642, 1.668, -0.6678, 1.668, -0.6678, 1.668, -0.6678, 1.668, -0.6678, -0.6831, -0.6678, -0.6831, -0.6678, -0.6831, -0.6678, -0.6831, -0.6678, -0.6903, 1.642, -0.6789, 1.642, 1.673, 1.642, 1.673, 1.642, -0.6789, 1.642, -0.6903, 1.642])
me_cube_017.use_remesh_preserve_volume = False
me_cube_017.use_remesh_preserve_attributes = False
me_cube_017.use_mirror_vertex_groups = False
me_cube_017.update()

# ---- objects
ob_camera = bpy.data.objects.new('Camera', cam_camera)
ob_porch = bpy.data.objects.new('Porch', me_cube_017)

# ---- transforms, parenting, visibility, modifiers, constraints
ob_camera.location = (7.481, -6.508, 5.344)
ob_camera.rotation_euler = (1.109, 0.01082, 0.8149)
ob_camera.lock_rotations_4d = False
ob_camera.empty_display_type = 'ARROWS'
ob_camera.color = (0.0, 0.0, 0.0, 0.0)
ob_camera.display_type = 'WIRE'
ob_camera.lineart.crease_threshold = 0.0
ob_porch.location = (0.0, 0.0, 0.0)
ob_porch.lineart.crease_threshold = 0.0

# ---- collection membership
col_collection_1.objects.link(ob_camera)
col_collection_1.objects.link(ob_porch)

# ---- scene / render settings (as saved in the file)
scene.camera = ob_camera
scene.frame_start = 1; scene.frame_end = 250; scene.frame_set(1)
scene.render.engine = 'BLENDER_EEVEE_NEXT'
scene.render.image_settings.color_mode = 'RGB'
scene.render.image_settings.compression = 90
scene.render.resolution_percentage = 50
scene.render.dither_intensity = 0.0
scene.render.bake_margin = 2
scene.render.bake_bias = 0.0
scene.cycles.use_denoising = False
scene.cycles.samples = 10
scene.cycles.sampling_pattern = 'TABULATED_SOBOL'
scene.cycles.light_sampling_threshold = 0.0
scene.cycles.use_adaptive_sampling = False
scene.cycles.use_light_tree = False
scene.cycles.blur_glossy = 0.0
scene.cycles.volume_bounces = 1
scene.cycles.pixel_filter_type = 'GAUSSIAN'
scene.cycles.sample_clamp_indirect = 0.0
scene.view_settings.view_transform = 'Standard'
bpy.context.view_layer.update()

# ---- added for rendering (the .blend has no usable light): sun
light_auto_sun = bpy.data.lights.new('AutoSun', 'SUN')
light_auto_sun.energy = 3.0
light_auto_sun.angle = 0.0523599
ob_auto_sun = bpy.data.objects.new('AutoSun', light_auto_sun)
scene.collection.objects.link(ob_auto_sun)
ob_auto_sun.rotation_euler = (0.872665, 0.174533, 0.523599)
bpy.context.view_layer.update()
